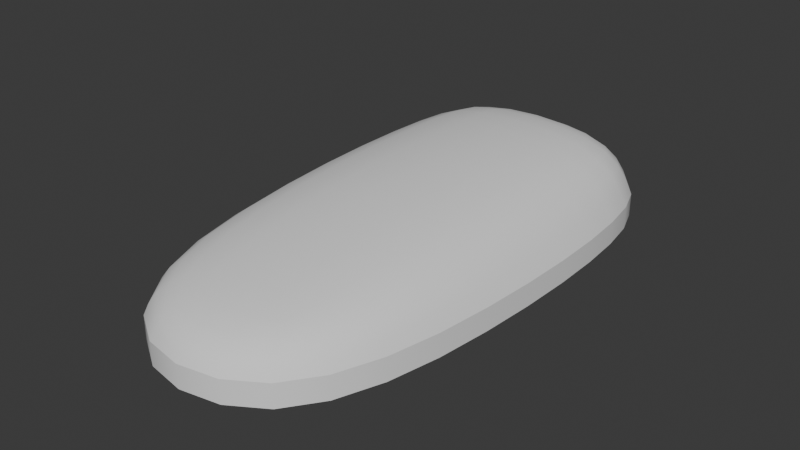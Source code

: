 # Source: CarBodyTest5.blend  (saved by Blender 4.5.91; exported with 4.5.12 LTS)
import bpy
from mathutils import Matrix  # noqa: F401  (used for matrix-valued properties, if any)

bpy.ops.wm.read_factory_settings(use_empty=True)
scene = bpy.context.scene
scene.name = 'Scene'

# ---- world
world_world = bpy.data.worlds.new('World'); scene.world = world_world
world_world.use_nodes = True; world_world.node_tree.nodes.clear()
_N = world_world.node_tree.nodes; _L = world_world.node_tree.links
n0 = _N.new('ShaderNodeOutputWorld'); n0.name = 'World Output'; n0.location = (200, 100)
n1 = _N.new('ShaderNodeBackground'); n1.name = 'Background'; n1.location = (-200, 100)
n1.inputs[0].default_value = (0.05088, 0.05088, 0.05088, 1.0)
_L.new(n1.outputs[0], n0.inputs[0])
n0.is_active_output = True
world_world.color = (0.05088, 0.05088, 0.05088)
world_world.sun_shadow_jitter_overblur = 0.0

# ---- meshes
me_cube_001 = bpy.data.meshes.new('Cube.001')
me_cube_001.from_pydata([(-1.0, 1.905, 0.0), (-1.0, 1.905, 0.953), (1.0, 1.905, 0.0), (1.0, 1.905, 0.953), (-1.0, -1.58, 0.0), (-1.0, -2.984, 0.7014), (1.0, -1.58, 0.0), (1.0, -2.984, 0.7014), (-1.0, 2.227, 0.168), (-1.0, 2.227, 0.398), (1.0, 2.227, 0.398), (1.0, 2.227, 0.168), (1.0, -3.161, 0.398), (1.0, -3.161, 0.168), (-1.0, -3.161, 0.398), (-1.0, -3.161, 0.168), (1.0, -0.9132, 0.0), (1.0, 1.238, 0.0), (1.0, 1.238, 1.065), (1.0, -0.9132, 1.065), (-1.0, 1.238, 0.0), (-1.0, -0.9132, 0.0), (-1.0, -0.9132, 1.065), (-1.0, 1.238, 1.065), (-1.371, -0.9132, 0.168), (-1.371, 1.238, 0.168), (-1.371, -0.9132, 0.398), (-1.371, 1.238, 0.398), (1.371, 1.238, 0.168), (1.371, -0.9132, 0.168), (1.371, 1.238, 0.398), (1.371, -0.9132, 0.398)], [], [(9, 1, 3, 10), (31, 19, 7, 12), (12, 7, 5, 14), (27, 23, 1, 9), (16, 6, 4, 21), (18, 3, 1, 23), (20, 25, 8, 0), (25, 27, 9, 8), (6, 13, 15, 4), (13, 12, 14, 15), (16, 29, 13, 6), (29, 31, 12, 13), (0, 8, 11, 2), (8, 9, 10, 11), (11, 10, 30, 28), (28, 30, 31, 29), (2, 11, 28, 17), (17, 28, 29, 16), (15, 14, 26, 24), (24, 26, 27, 25), (4, 15, 24, 21), (21, 24, 25, 20), (7, 19, 22, 5), (19, 18, 23, 22), (2, 17, 20, 0), (17, 16, 21, 20), (14, 5, 22, 26), (26, 22, 23, 27), (10, 3, 18, 30), (30, 18, 19, 31)])
me_cube_001.polygons.foreach_set('use_smooth', [True] * 30)
_k = set([(8, 11), (8, 25), (9, 10), (9, 27), (10, 30), (11, 28), (12, 14), (12, 31), (13, 15), (13, 29), (14, 26), (15, 24), (24, 25), (26, 27), (28, 29), (30, 31)])
me_cube_001.attributes.new('sharp_edge', 'BOOLEAN', 'EDGE').data.foreach_set('value', [ (min(e.vertices), max(e.vertices)) in _k for e in me_cube_001.edges])
_k = {(8, 25): 1.0, (9, 27): 1.0, (13, 15): 1.0, (12, 14): 1.0, (13, 29): 1.0, (12, 31): 1.0, (8, 11): 1.0, (9, 10): 1.0, (15, 24): 1.0, (24, 25): 1.0, (14, 26): 1.0, (26, 27): 1.0, (11, 28): 1.0, (28, 29): 1.0, (10, 30): 1.0, (30, 31): 1.0}
me_cube_001.attributes.new('crease_edge', 'FLOAT', 'EDGE').data.foreach_set('value', [_k.get((min(e.vertices), max(e.vertices)), 0.0) for e in me_cube_001.edges])
_uv = me_cube_001.uv_layers.new(name='UVMap')
_uv.uv.foreach_set('vector', [0.5417, 0.0, 0.625, 0.0, 0.625, 0.25, 0.5417, 0.25, 0.5417, 0.4167, 0.625, 0.4167, 0.625, 0.5, 0.5417, 0.5, 0.5417, 0.5, 0.625, 0.5, 0.625, 0.75, 0.5417, 0.75, 0.5417, 0.9167, 0.625, 0.9167, 0.625, 1.0, 0.5417, 1.0, 0.2917, 0.5, 0.375, 0.5, 0.375, 0.75, 0.2917, 0.75, 0.7917, 0.5, 0.875, 0.5, 0.875, 0.75, 0.7917, 0.75, 0.375, 0.9167, 0.4583, 0.9167, 0.4583, 1.0, 0.375, 1.0, 0.4583, 0.9167, 0.5417, 0.9167, 0.5417, 1.0, 0.4583, 1.0, 0.375, 0.5, 0.4583, 0.5, 0.4583, 0.75, 0.375, 0.75, 0.4583, 0.5, 0.5417, 0.5, 0.5417, 0.75, 0.4583, 0.75, 0.375, 0.4167, 0.4583, 0.4167, 0.4583, 0.5, 0.375, 0.5, 0.4583, 0.4167, 0.5417, 0.4167, 0.5417, 0.5, 0.4583, 0.5, 0.375, 0.0, 0.4583, 0.0, 0.4583, 0.25, 0.375, 0.25, 0.4583, 0.0, 0.5417, 0.0, 0.5417, 0.25, 0.4583, 0.25, 0.4583, 0.25, 0.5417, 0.25, 0.5417, 0.3333, 0.4583, 0.3333, 0.4583, 0.3333, 0.5417, 0.3333, 0.5417, 0.4167, 0.4583, 0.4167, 0.375, 0.25, 0.4583, 0.25, 0.4583, 0.3333, 0.375, 0.3333, 0.375, 0.3333, 0.4583, 0.3333, 0.4583, 0.4167, 0.375, 0.4167, 0.4583, 0.75, 0.5417, 0.75, 0.5417, 0.8333, 0.4583, 0.8333, 0.4583, 0.8333, 0.5417, 0.8333, 0.5417, 0.9167, 0.4583, 0.9167, 0.375, 0.75, 0.4583, 0.75, 0.4583, 0.8333, 0.375, 0.8333, 0.375, 0.8333, 0.4583, 0.8333, 0.4583, 0.9167, 0.375, 0.9167, 0.625, 0.5, 0.7083, 0.5, 0.7083, 0.75, 0.625, 0.75, 0.7083, 0.5, 0.7917, 0.5, 0.7917, 0.75, 0.7083, 0.75, 0.125, 0.5, 0.2083, 0.5, 0.2083, 0.75, 0.125, 0.75, 0.2083, 0.5, 0.2917, 0.5, 0.2917, 0.75, 0.2083, 0.75, 0.5417, 0.75, 0.625, 0.75, 0.625, 0.8333, 0.5417, 0.8333, 0.5417, 0.8333, 0.625, 0.8333, 0.625, 0.9167, 0.5417, 0.9167, 0.5417, 0.25, 0.625, 0.25, 0.625, 0.3333, 0.5417, 0.3333, 0.5417, 0.3333, 0.625, 0.3333, 0.625, 0.4167, 0.5417, 0.4167])
me_cube_001.use_mirror_x = True
me_cube_001.update()

# ---- objects
ob_cube = bpy.data.objects.new('Cube', me_cube_001)

# ---- transforms, parenting, visibility, modifiers, constraints
ob_cube.location = (0.0, 0.0, 0.0)
ob_cube.use_mesh_mirror_x = True
_m = ob_cube.modifiers.new('Subdivision', 'SUBSURF')
_m.levels = 4

# ---- collection membership
scene.collection.objects.link(ob_cube)

# ---- scene / render settings (as saved in the file)
scene.frame_start = 1; scene.frame_end = 250; scene.frame_set(1)
scene.render.engine = 'BLENDER_EEVEE_NEXT'
bpy.context.view_layer.update()

# ---- added for rendering (the .blend has no active camera and no usable light): camera, sun
cam_auto = bpy.data.cameras.new('AutoCamera')
cam_auto.lens = 50.0
cam_auto.sensor_width = 36.0
cam_auto.clip_end = 1000.0
ob_auto_camera = bpy.data.objects.new('AutoCamera', cam_auto)
scene.collection.objects.link(ob_auto_camera)
ob_auto_camera.location = (5.67977, -7.28291, 5.07617)
ob_auto_camera.rotation_euler = (1.09748, -7.21219e-08, 0.694738)
scene.camera = ob_auto_camera
light_auto_sun = bpy.data.lights.new('AutoSun', 'SUN')
light_auto_sun.energy = 3.0
light_auto_sun.angle = 0.0523599
ob_auto_sun = bpy.data.objects.new('AutoSun', light_auto_sun)
scene.collection.objects.link(ob_auto_sun)
ob_auto_sun.rotation_euler = (0.872665, 0.174533, 0.523599)
bpy.context.view_layer.update()
